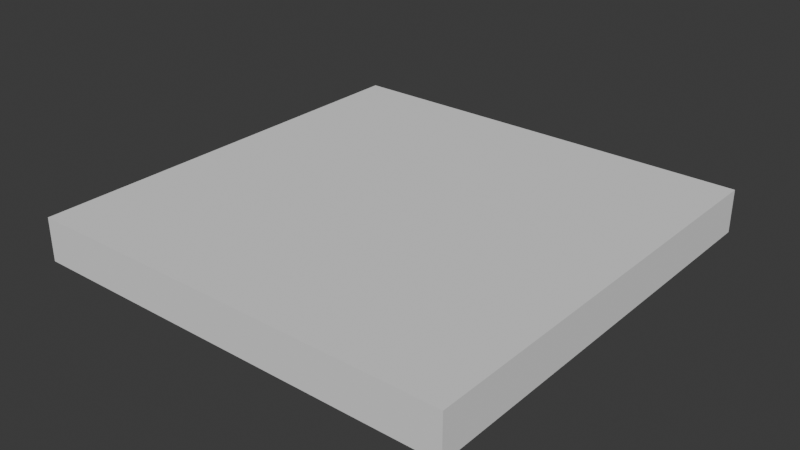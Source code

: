 # Source: FI-083_Communal_Hallway_Roof.blend  (saved by Blender 4.2.66; exported with 4.5.12 LTS)
import bpy
from mathutils import Matrix  # noqa: F401  (used for matrix-valued properties, if any)

bpy.ops.wm.read_factory_settings(use_empty=True)
scene = bpy.context.scene
scene.name = 'Scene'

# ---- collections
col_collection = bpy.data.collections.new('Collection'); scene.collection.children.link(col_collection)
col_export = bpy.data.collections.new('Export'); scene.collection.children.link(col_export)

# ---- world
world_world = bpy.data.worlds.new('World'); scene.world = world_world
world_world.use_nodes = True; world_world.node_tree.nodes.clear()
_N = world_world.node_tree.nodes; _L = world_world.node_tree.links
n0 = _N.new('ShaderNodeOutputWorld'); n0.name = 'World Output'; n0.location = (300, 300)
n1 = _N.new('ShaderNodeBackground'); n1.name = 'Background'; n1.location = (10, 300)
n1.inputs[0].default_value = (0.05088, 0.05088, 0.05088, 1.0)
_L.new(n1.outputs[0], n0.inputs[0])
n0.is_active_output = True
world_world.color = (0.05088, 0.05088, 0.05088)
world_world.sun_shadow_jitter_overblur = 0.0

# ---- meshes
me_cube_001 = bpy.data.meshes.new('Cube.001')
me_cube_001.from_pydata([(-1.025, -1.0, -0.2), (-1.025, -1.0, 0.0), (-1.025, 1.0, -0.2), (-1.025, 1.0, 0.0), (1.025, -1.0, -0.2), (1.025, -1.0, 0.0), (1.025, 1.0, -0.2), (1.025, 1.0, 0.0)], [], [(0, 1, 3, 2), (2, 3, 7, 6), (6, 7, 5, 4), (4, 5, 1, 0), (2, 6, 4, 0), (7, 3, 1, 5)])
_uv = me_cube_001.uv_layers.new(name='UVMap')
_uv.uv.foreach_set('vector', [0.375, 0.0, 0.625, 0.0, 0.625, 0.25, 0.375, 0.25, 0.375, 0.25, 0.625, 0.25, 0.625, 0.5, 0.375, 0.5, 0.375, 0.5, 0.625, 0.5, 0.625, 0.75, 0.375, 0.75, 0.375, 0.75, 0.625, 0.75, 0.625, 1.0, 0.375, 1.0, 0.125, 0.5, 0.375, 0.5, 0.375, 0.75, 0.125, 0.75, 0.625, 0.5, 0.875, 0.5, 0.875, 0.75, 0.625, 0.75])
me_cube_001.update()

# ---- objects
ob_fi_083_communal_hallway_roof = bpy.data.objects.new('FI-083 Communal Hallway Roof', me_cube_001)

# ---- transforms, parenting, visibility, modifiers, constraints
ob_fi_083_communal_hallway_roof.location = (0.0, 0.0, 0.0)
ob_fi_083_communal_hallway_roof.rotation_euler = (-2.687e-07, -3.142, 2.029e-14)
ob_fi_083_communal_hallway_roof.scale = (0.9756, 1.0, 1.0)

# ---- collection membership
col_export.objects.link(ob_fi_083_communal_hallway_roof)

# ---- scene / render settings (as saved in the file)
scene.frame_start = 1; scene.frame_end = 250; scene.frame_set(1)
scene.render.engine = 'BLENDER_EEVEE_NEXT'
bpy.context.view_layer.update()

# ---- added for rendering (the .blend has no active camera and no usable light): camera, sun
cam_auto = bpy.data.cameras.new('AutoCamera')
cam_auto.lens = 50.0
cam_auto.sensor_width = 36.0
cam_auto.clip_end = 1000.0
ob_auto_camera = bpy.data.objects.new('AutoCamera', cam_auto)
scene.collection.objects.link(ob_auto_camera)
ob_auto_camera.location = (2.62346, -3.14816, 2.19877)
ob_auto_camera.rotation_euler = (1.09748, -7.21219e-08, 0.694738)
scene.camera = ob_auto_camera
light_auto_sun = bpy.data.lights.new('AutoSun', 'SUN')
light_auto_sun.energy = 3.0
light_auto_sun.angle = 0.0523599
ob_auto_sun = bpy.data.objects.new('AutoSun', light_auto_sun)
scene.collection.objects.link(ob_auto_sun)
ob_auto_sun.rotation_euler = (0.872665, 0.174533, 0.523599)
bpy.context.view_layer.update()
